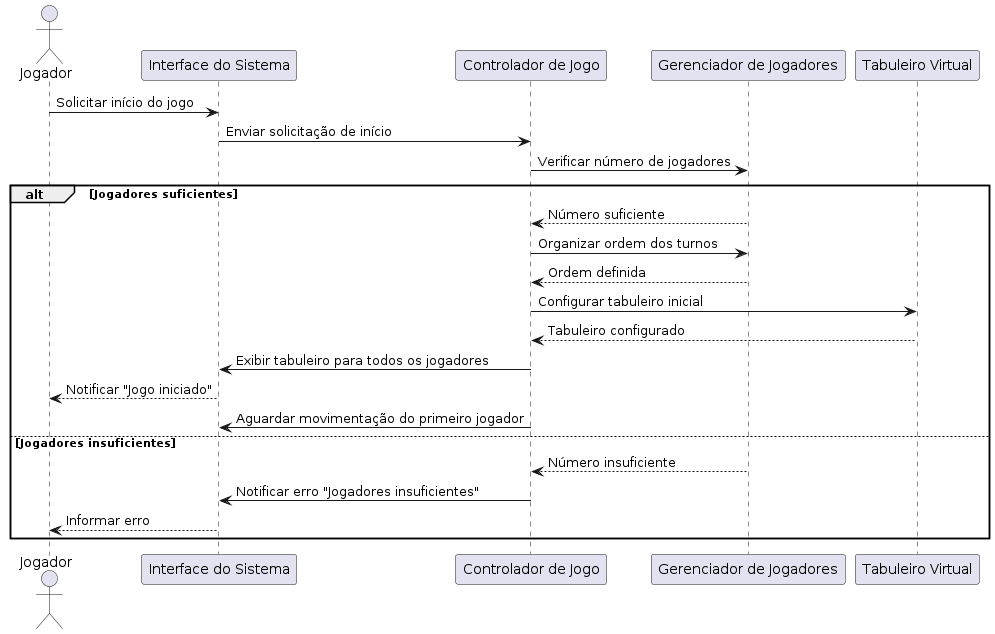

The diagram above was rendered by PlantUML. Its source (embedded in the PNG):
@startuml diagramaInteracao3
actor Jogador
participant "Interface do Sistema" as Interface
participant "Controlador de Jogo" as Controlador
participant "Gerenciador de Jogadores" as GerJogadores
participant "Tabuleiro Virtual" as Tabuleiro

Jogador -> Interface : Solicitar início do jogo
Interface -> Controlador : Enviar solicitação de início
Controlador -> GerJogadores : Verificar número de jogadores
alt Jogadores suficientes
    GerJogadores --> Controlador : Número suficiente
    Controlador -> GerJogadores : Organizar ordem dos turnos
    GerJogadores --> Controlador : Ordem definida
    Controlador -> Tabuleiro : Configurar tabuleiro inicial
    Tabuleiro --> Controlador : Tabuleiro configurado
    Controlador -> Interface : Exibir tabuleiro para todos os jogadores
    Interface --> Jogador : Notificar "Jogo iniciado"
    Controlador -> Interface : Aguardar movimentação do primeiro jogador
else Jogadores insuficientes
    GerJogadores --> Controlador : Número insuficiente
    Controlador -> Interface : Notificar erro "Jogadores insuficientes"
    Interface --> Jogador : Informar erro
end
@enduml